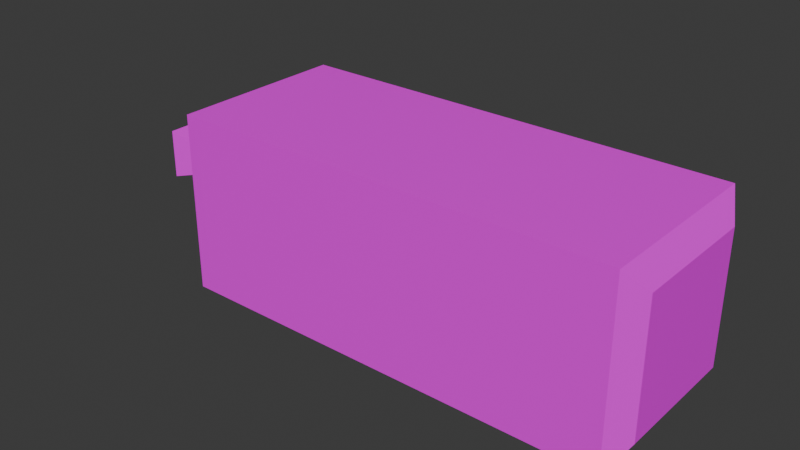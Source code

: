 # Source: BreadModel.blend  (saved by Blender 4.0.36; exported with 4.5.12 LTS)
import bpy
from mathutils import Matrix  # noqa: F401  (used for matrix-valued properties, if any)

bpy.ops.wm.read_factory_settings(use_empty=True)
scene = bpy.context.scene
scene.name = 'Scene'

# ---- collections
col_collection = bpy.data.collections.new('Collection'); scene.collection.children.link(col_collection)

# ---- images (referenced by path relative to the original .blend; pixels are not part of the script)
import os
ASSET_DIR = os.environ.get("B2B_ASSET_DIR", "")  # directory of the original .blend (textures are referenced by path, not embedded)
HERE = os.path.dirname(os.path.abspath(__file__))  # packed textures are extracted next to this script under _unpacked/

def load_image(name, relpath, width, height, colorspace="sRGB"):
    """Load a texture the original file referenced (path relative to the .blend, or extracted next to this script)."""
    p = next((c for c in (os.path.join(HERE, relpath), os.path.join(ASSET_DIR, relpath)) if relpath and os.path.exists(c)), "")
    if p:
        img = bpy.data.images.load(p, check_existing=True)
        img.name = name
    else:  # same state as the original file: an image datablock whose file is absent (Cycles renders it pink)
        img = bpy.data.images.new(name, width, height)
        img.source = "FILE"
        img.filepath = "//" + (relpath or name)
    img.colorspace_settings.name = colorspace
    return img
img_image = load_image('Image', '', 1024, 1024, 'sRGB')

# ---- materials (node trees are filled in below, after node groups)
mat_material = bpy.data.materials.new('Material')
mat_material.alpha_threshold = 0.0
mat_material.use_transparent_shadow = False
mat_material.roughness = 0.5
mat_material.line_color = (0.0, 0.0, 0.0, 1.0)

# ---- material node trees
mat_material.use_nodes = True; mat_material.node_tree.nodes.clear()
_N = mat_material.node_tree.nodes; _L = mat_material.node_tree.links
n0 = _N.new('ShaderNodeOutputMaterial'); n0.name = 'Material Output'; n0.location = (300, 300)
n1 = _N.new('ShaderNodeBsdfPrincipled'); n1.name = 'Principled BSDF'; n1.location = (10, 300)
n1.inputs[3].default_value = 1.45
n2 = _N.new('ShaderNodeTexImage'); n2.name = 'Image Texture'; n2.location = (-280, 280)
n2.image = img_image
_L.new(n1.outputs[0], n0.inputs[0])
_L.new(n2.outputs[0], n1.inputs[0])
n0.is_active_output = True

# ---- world
world_world = bpy.data.worlds.new('World'); scene.world = world_world
world_world.use_nodes = True; world_world.node_tree.nodes.clear()
_N = world_world.node_tree.nodes; _L = world_world.node_tree.links
n0 = _N.new('ShaderNodeOutputWorld'); n0.name = 'World Output'; n0.location = (300, 300)
n1 = _N.new('ShaderNodeBackground'); n1.name = 'Background'; n1.location = (10, 300)
n1.inputs[0].default_value = (0.05088, 0.05088, 0.05088, 1.0)
_L.new(n1.outputs[0], n0.inputs[0])
n0.is_active_output = True
world_world.color = (0.05088, 0.05088, 0.05088)
world_world.use_sun_shadow = False
world_world.sun_shadow_jitter_overblur = 0.0

# ---- meshes
me_cube = bpy.data.meshes.new('Cube')
me_cube.from_pydata([(1.831, -0.1327, 0.1703), (1.831, -0.1327, -0.09497), (1.831, 0.1327, -0.09497), (1.831, 0.1327, 0.1703), (1.65, -0.1467, 0.1843), (1.65, 0.1467, 0.1843), (1.65, -0.1467, -0.109), (1.65, 0.1467, -0.109), (1.263, -0.2507, 0.2884), (1.263, 0.2507, 0.2884), (1.263, -0.2507, -0.213), (1.263, 0.2507, -0.213), (6.72, 0.8877, 0.9254), (6.72, 0.8877, -0.85), (6.72, -0.8877, 0.9254), (6.72, -0.8877, -0.85), (2.32, 0.8877, 0.9254), (2.32, 0.8877, -0.85), (2.32, -0.8877, 0.9254), (2.32, -0.8877, -0.85), (1.479, -0.0546, 0.09228), (1.479, 0.0546, 0.09228), (1.479, -0.0546, -0.01692), (1.479, 0.0546, -0.01692), (6.863, -0.6487, -0.611), (6.863, 0.6487, -0.611), (6.863, 0.6487, 0.6863), (6.863, -0.6487, 0.6863)], [], [(1, 0, 4, 6), (15, 19, 17, 13), (14, 18, 19, 15), (16, 17, 2, 3), (16, 3, 0, 18), (5, 7, 11, 9), (3, 2, 7, 5), (0, 3, 5, 4), (2, 1, 6, 7), (9, 11, 23, 21), (4, 5, 9, 8), (7, 6, 10, 11), (6, 4, 8, 10), (17, 19, 1, 2), (18, 0, 1, 19), (13, 17, 16, 12), (15, 13, 25, 24), (22, 20, 21, 23), (8, 9, 21, 20), (11, 10, 22, 23), (10, 8, 20, 22), (12, 16, 18, 14), (25, 26, 27, 24), (14, 15, 24, 27), (13, 12, 26, 25), (12, 14, 27, 26)])
_uv = me_cube.uv_layers.new(name='UVMap')
_uv.uv.foreach_set('vector', [0.3508, 0.7142, 0.3867, 0.7198, 0.3872, 0.7459, 0.3427, 0.7396, 0.5344, 0.2369, 0.287, 0.2358, 0.2875, 0.1328, 0.5348, 0.134, 0.5339, 0.3399, 0.2866, 0.3387, 0.287, 0.2358, 0.5344, 0.2369, 0.4255, 0.47, 0.4992, 0.5897, 0.4071, 0.5762, 0.3961, 0.5583, 0.4255, 0.47, 0.3961, 0.5583, 0.3765, 0.566, 0.2947, 0.5217, 0.4303, 0.7366, 0.4648, 0.7149, 0.5089, 0.7517, 0.4524, 0.7921, 0.4216, 0.7131, 0.4515, 0.6962, 0.4648, 0.7149, 0.4303, 0.7366, 0.3867, 0.7198, 0.4216, 0.7131, 0.4303, 0.7366, 0.3872, 0.7459, 0.3175, 0.6979, 0.3508, 0.7142, 0.3427, 0.7396, 0.3046, 0.7197, 0.3892, 0.8233, 0.4704, 0.8689, 0.4121, 0.8983, 0.3944, 0.8884, 0.3872, 0.7459, 0.4303, 0.7366, 0.4524, 0.7921, 0.3862, 0.8056, 0.3046, 0.7197, 0.3427, 0.7396, 0.3203, 0.7936, 0.2652, 0.758, 0.3427, 0.7396, 0.3872, 0.7459, 0.3862, 0.8056, 0.3203, 0.7936, 0.4635, 0.6557, 0.3229, 0.6595, 0.3808, 0.5866, 0.4018, 0.586, 0.2947, 0.5217, 0.3765, 0.566, 0.3808, 0.5866, 0.3229, 0.6595, 0.5348, 0.134, 0.2875, 0.1328, 0.288, 0.02988, 0.5353, 0.03106, 0.03622, 0.09468, 0.2557, 0.09368, 0.2227, 0.1279, 0.07027, 0.1276, 0.4701, 0.9427, 0.4701, 0.9086, 0.5042, 0.9086, 0.5042, 0.9427, 0.3163, 0.8813, 0.3892, 0.8233, 0.3944, 0.8884, 0.3786, 0.901, 0.4351, 0.9802, 0.3425, 0.9706, 0.3843, 0.9205, 0.4044, 0.9225, 0.3425, 0.9706, 0.3163, 0.8813, 0.3786, 0.901, 0.3843, 0.9205, 0.5334, 0.4428, 0.2861, 0.4417, 0.2866, 0.3387, 0.5339, 0.3399, 0.2227, 0.1279, 0.2217, 0.2803, 0.06922, 0.28, 0.07027, 0.1276, 0.03622, 0.3142, 0.03622, 0.09468, 0.07027, 0.1276, 0.06922, 0.28, 0.2557, 0.09368, 0.2557, 0.3132, 0.2217, 0.2803, 0.2227, 0.1279, 0.2557, 0.3132, 0.03622, 0.3142, 0.06922, 0.28, 0.2217, 0.2803])
me_cube.materials.append(mat_material)
me_cube.use_mirror_vertex_groups = False
me_cube.update()

# ---- objects
ob_cube = bpy.data.objects.new('Cube', me_cube)

# ---- transforms, parenting, visibility, modifiers, constraints
ob_cube.location = (0.0, 0.0, 1.646)
ob_cube.lock_rotations_4d = False
ob_cube.empty_display_type = 'ARROWS'
ob_cube.lineart.crease_threshold = 0.0

# ---- collection membership
col_collection.objects.link(ob_cube)

# ---- scene / render settings (as saved in the file)
scene.frame_start = 1; scene.frame_end = 250; scene.frame_set(1)
scene.render.engine = 'BLENDER_EEVEE_NEXT'
scene.cycles.sampling_pattern = 'TABULATED_SOBOL'
bpy.context.view_layer.update()

# ---- added for rendering (the .blend has no active camera and no usable light): camera, sun
cam_auto = bpy.data.cameras.new('AutoCamera')
cam_auto.lens = 50.0
cam_auto.sensor_width = 36.0
cam_auto.clip_end = 1000.0
ob_auto_camera = bpy.data.objects.new('AutoCamera', cam_auto)
scene.collection.objects.link(ob_auto_camera)
ob_auto_camera.location = (9.74074, -6.8134, 6.22592)
ob_auto_camera.rotation_euler = (1.09748, -7.21219e-08, 0.694738)
scene.camera = ob_auto_camera
light_auto_sun = bpy.data.lights.new('AutoSun', 'SUN')
light_auto_sun.energy = 3.0
light_auto_sun.angle = 0.0523599
ob_auto_sun = bpy.data.objects.new('AutoSun', light_auto_sun)
scene.collection.objects.link(ob_auto_sun)
ob_auto_sun.rotation_euler = (0.872665, 0.174533, 0.523599)
bpy.context.view_layer.update()
